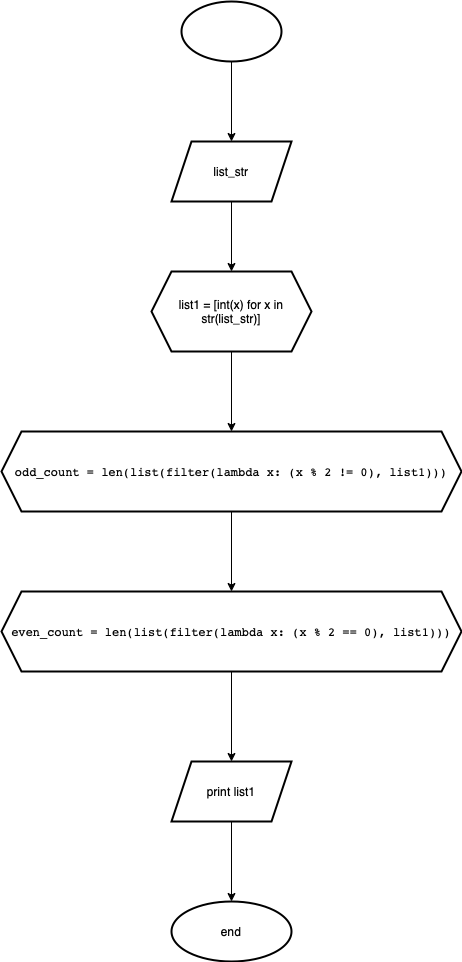

The diagram above was exported from draw.io. Its source (the exported page's mxGraphModel, read from the mxfile embedded in the PNG):
<mxGraphModel dx="1162" dy="1132" grid="1" gridSize="10" guides="1" tooltips="1" connect="1" arrows="1" fold="1" page="1" pageScale="1" pageWidth="827" pageHeight="1169" math="0" shadow="0">
  <root>
    <mxCell id="0" />
    <mxCell id="1" parent="0" />
    <mxCell id="4__28tFCjGC4saYUloJ9-4" value="" style="edgeStyle=orthogonalEdgeStyle;rounded=0;orthogonalLoop=1;jettySize=auto;html=1;" parent="1" source="4__28tFCjGC4saYUloJ9-2" target="4__28tFCjGC4saYUloJ9-3" edge="1">
      <mxGeometry relative="1" as="geometry" />
    </mxCell>
    <mxCell id="4__28tFCjGC4saYUloJ9-2" value="" style="strokeWidth=2;html=1;shape=mxgraph.flowchart.start_1;whiteSpace=wrap;" parent="1" vertex="1">
      <mxGeometry x="330" y="30" width="100" height="60" as="geometry" />
    </mxCell>
    <mxCell id="4__28tFCjGC4saYUloJ9-8" value="" style="edgeStyle=orthogonalEdgeStyle;rounded=0;orthogonalLoop=1;jettySize=auto;html=1;" parent="1" source="4__28tFCjGC4saYUloJ9-3" target="4__28tFCjGC4saYUloJ9-7" edge="1">
      <mxGeometry relative="1" as="geometry" />
    </mxCell>
    <mxCell id="4__28tFCjGC4saYUloJ9-3" value="list_str" style="shape=parallelogram;perimeter=parallelogramPerimeter;whiteSpace=wrap;html=1;fixedSize=1;strokeWidth=2;" parent="1" vertex="1">
      <mxGeometry x="320" y="170" width="120" height="60" as="geometry" />
    </mxCell>
    <mxCell id="4__28tFCjGC4saYUloJ9-13" value="" style="edgeStyle=orthogonalEdgeStyle;rounded=0;orthogonalLoop=1;jettySize=auto;html=1;" parent="1" source="4__28tFCjGC4saYUloJ9-7" target="4__28tFCjGC4saYUloJ9-12" edge="1">
      <mxGeometry relative="1" as="geometry" />
    </mxCell>
    <mxCell id="4__28tFCjGC4saYUloJ9-7" value="&lt;span style=&quot;text-align: left; border-radius: 0px !important; line-height: 1.2em !important; overflow: auto hidden !important; min-height: auto !important; background-position: 0px 0px !important;&quot;&gt;list1&amp;nbsp;&lt;/span&gt;&lt;span style=&quot;text-align: left; border-radius: 0px !important; line-height: 1.2em !important; overflow: auto hidden !important; min-height: auto !important; background-position: 0px 0px !important;&quot;&gt;=&lt;/span&gt;&lt;span style=&quot;text-align: left;&quot;&gt; &lt;/span&gt;&lt;span style=&quot;text-align: left; border-radius: 0px !important; line-height: 1.2em !important; overflow: auto hidden !important; min-height: auto !important; background-position: 0px 0px !important;&quot;&gt;[&lt;/span&gt;&lt;span style=&quot;text-align: left; border-radius: 0px !important; line-height: 1.2em !important; overflow: auto hidden !important; min-height: auto !important; background-position: 0px 0px !important;&quot;&gt;int&lt;/span&gt;&lt;span style=&quot;text-align: left; border-radius: 0px !important; line-height: 1.2em !important; overflow: auto hidden !important; min-height: auto !important; background-position: 0px 0px !important;&quot;&gt;(x) &lt;/span&gt;&lt;span style=&quot;text-align: left; border-radius: 0px !important; line-height: 1.2em !important; overflow: auto hidden !important; min-height: auto !important; background-position: 0px 0px !important;&quot;&gt;for&lt;/span&gt;&lt;span style=&quot;text-align: left;&quot;&gt; &lt;/span&gt;&lt;span style=&quot;text-align: left; border-radius: 0px !important; line-height: 1.2em !important; overflow: auto hidden !important; min-height: auto !important; background-position: 0px 0px !important;&quot;&gt;x &lt;/span&gt;&lt;span style=&quot;text-align: left; border-radius: 0px !important; line-height: 1.2em !important; overflow: auto hidden !important; min-height: auto !important; background-position: 0px 0px !important;&quot;&gt;in&lt;/span&gt;&lt;span style=&quot;text-align: left;&quot;&gt; &lt;/span&gt;&lt;span style=&quot;text-align: left; border-radius: 0px !important; line-height: 1.2em !important; overflow: auto hidden !important; min-height: auto !important; background-position: 0px 0px !important;&quot;&gt;str&lt;/span&gt;&lt;span style=&quot;text-align: left; border-radius: 0px !important; line-height: 1.2em !important; overflow: auto hidden !important; min-height: auto !important; background-position: 0px 0px !important;&quot;&gt;(list_str)]&lt;/span&gt;" style="shape=hexagon;perimeter=hexagonPerimeter2;whiteSpace=wrap;html=1;fixedSize=1;strokeWidth=2;" parent="1" vertex="1">
      <mxGeometry x="300" y="300" width="160" height="80" as="geometry" />
    </mxCell>
    <mxCell id="4__28tFCjGC4saYUloJ9-15" value="" style="edgeStyle=orthogonalEdgeStyle;rounded=0;orthogonalLoop=1;jettySize=auto;html=1;" parent="1" source="4__28tFCjGC4saYUloJ9-12" edge="1">
      <mxGeometry relative="1" as="geometry">
        <mxPoint x="380" y="620" as="targetPoint" />
      </mxGeometry>
    </mxCell>
    <mxCell id="4__28tFCjGC4saYUloJ9-12" value="&lt;pre&gt;odd_count = len(list(filter(lambda x: (x % 2 != 0), list1)))&lt;/pre&gt;" style="shape=hexagon;perimeter=hexagonPerimeter2;whiteSpace=wrap;html=1;fixedSize=1;strokeWidth=2;" parent="1" vertex="1">
      <mxGeometry x="150" y="460" width="460" height="80" as="geometry" />
    </mxCell>
    <mxCell id="4__28tFCjGC4saYUloJ9-18" value="" style="edgeStyle=orthogonalEdgeStyle;rounded=0;orthogonalLoop=1;jettySize=auto;html=1;" parent="1" source="4__28tFCjGC4saYUloJ9-16" target="4__28tFCjGC4saYUloJ9-17" edge="1">
      <mxGeometry relative="1" as="geometry" />
    </mxCell>
    <mxCell id="4__28tFCjGC4saYUloJ9-16" value="&lt;pre&gt;even_count = len(list(filter(lambda x: (x % 2 == 0), list1)))&lt;/pre&gt;" style="shape=hexagon;perimeter=hexagonPerimeter2;whiteSpace=wrap;html=1;fixedSize=1;strokeWidth=2;" parent="1" vertex="1">
      <mxGeometry x="150" y="620" width="460" height="80" as="geometry" />
    </mxCell>
    <mxCell id="4__28tFCjGC4saYUloJ9-20" value="" style="edgeStyle=orthogonalEdgeStyle;rounded=0;orthogonalLoop=1;jettySize=auto;html=1;" parent="1" source="4__28tFCjGC4saYUloJ9-17" target="4__28tFCjGC4saYUloJ9-19" edge="1">
      <mxGeometry relative="1" as="geometry" />
    </mxCell>
    <mxCell id="4__28tFCjGC4saYUloJ9-17" value="print list1" style="shape=parallelogram;perimeter=parallelogramPerimeter;whiteSpace=wrap;html=1;fixedSize=1;strokeWidth=2;" parent="1" vertex="1">
      <mxGeometry x="320" y="790" width="120" height="60" as="geometry" />
    </mxCell>
    <mxCell id="4__28tFCjGC4saYUloJ9-19" value="end" style="ellipse;whiteSpace=wrap;html=1;strokeWidth=2;" parent="1" vertex="1">
      <mxGeometry x="320" y="930" width="120" height="60" as="geometry" />
    </mxCell>
  </root>
</mxGraphModel>